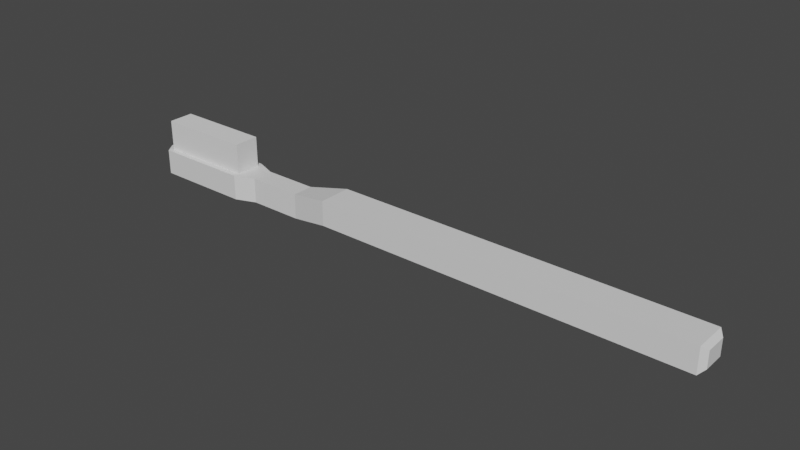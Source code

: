 # Source: zahnb_rste.blend  (saved by Blender 2.80.60; exported with 4.5.12 LTS)
import bpy
from mathutils import Matrix  # noqa: F401  (used for matrix-valued properties, if any)

bpy.ops.wm.read_factory_settings(use_empty=True)
scene = bpy.context.scene
scene.name = 'Scene'

# ---- collections
col_collection = bpy.data.collections.new('Collection'); scene.collection.children.link(col_collection)

# ---- materials (node trees are filled in below, after node groups)
mat_material = bpy.data.materials.new('Material')
mat_material.alpha_threshold = 0.0
mat_material.use_transparent_shadow = False
mat_material.roughness = 0.5
mat_material.line_color = (0.0, 0.0, 0.0, 1.0)

# ---- material node trees
mat_material.use_nodes = True; mat_material.node_tree.nodes.clear()
_N = mat_material.node_tree.nodes; _L = mat_material.node_tree.links
n0 = _N.new('ShaderNodeOutputMaterial'); n0.name = 'Material Output'; n0.location = (300, 300)
n1 = _N.new('ShaderNodeBsdfPrincipled'); n1.name = 'Principled BSDF'; n1.location = (10, 300)
n1.distribution = 'GGX'
n1.subsurface_method = 'BURLEY'
n1.inputs[3].default_value = 1.45
_L.new(n1.outputs[0], n0.inputs[0])
n0.is_active_output = True

# ---- world
world_world = bpy.data.worlds.new('World'); scene.world = world_world
world_world.use_nodes = True; world_world.node_tree.nodes.clear()
_N = world_world.node_tree.nodes; _L = world_world.node_tree.links
n0 = _N.new('ShaderNodeOutputWorld'); n0.name = 'World Output'; n0.location = (300, 300)
n1 = _N.new('ShaderNodeBackground'); n1.name = 'Background'; n1.location = (10, 300)
n1.inputs[0].default_value = (0.05088, 0.05088, 0.05088, 1.0)
_L.new(n1.outputs[0], n0.inputs[0])
n0.is_active_output = True
world_world.color = (0.05088, 0.05088, 0.05088)
world_world.use_sun_shadow = False
world_world.sun_shadow_jitter_overblur = 0.0

# ---- meshes
me_cube = bpy.data.meshes.new('Cube')
me_cube.from_pydata([(1.057, 0.907, 1.0), (1.057, 0.907, -1.0), (1.057, -0.907, 1.0), (1.057, -0.907, -1.0), (-1.09, 1.0, 0.3522), (-1.09, 1.0, -1.648), (-1.09, -1.0, 0.3522), (-1.09, -1.0, -1.648), (-0.7326, 1.0, -1.648), (-0.7326, -1.0, 0.3522), (-0.7326, -1.0, -1.648), (-0.7326, 1.0, 0.3522), (-0.6581, -0.5815, -1.648), (-0.6581, 0.5815, 0.3522), (-0.6581, 0.5815, -1.648), (-0.6581, -0.5815, 0.3522), (-0.3069, -0.907, -1.0), (-0.3069, 0.907, 1.0), (-0.3069, 0.907, -1.0), (-0.3069, -0.907, 1.0), (-0.4591, 0.5815, -1.648), (-0.4591, -0.5815, 0.3522), (-0.4591, -0.5815, -1.648), (-0.4591, 0.5815, 0.3522), (-1.118, 0.3875, -1.648), (-1.118, -0.3875, -1.648), (-1.118, -0.3875, 0.3522), (-1.118, 0.3875, 0.3522), (1.075, 0.5937, 0.6546), (1.075, 0.5937, -0.6546), (1.075, -0.5937, 0.6546), (1.075, -0.5937, -0.6546)], [], [(11, 4, 6, 9), (10, 9, 6, 7), (4, 5, 24, 27), (18, 1, 3, 16), (2, 3, 31, 30), (18, 17, 0, 1), (5, 4, 11, 8), (5, 8, 10, 7), (12, 15, 9, 10), (13, 11, 9, 15), (23, 13, 15, 21), (22, 21, 15, 12), (8, 11, 13, 14), (8, 14, 12, 10), (3, 2, 19, 16), (0, 17, 19, 2), (20, 23, 17, 18), (20, 18, 16, 22), (14, 20, 22, 12), (14, 13, 23, 20), (16, 19, 21, 22), (17, 23, 21, 19), (25, 26, 27, 24), (7, 6, 26, 25), (5, 7, 25, 24), (6, 4, 27, 26), (29, 28, 30, 31), (1, 0, 28, 29), (3, 1, 29, 31), (0, 2, 30, 28)])
_uv = me_cube.uv_layers.new(name='UVMap')
_uv.uv.foreach_set('vector', [0.5827, 0.0, 0.625, 0.0, 0.625, 0.25, 0.5827, 0.25, 0.375, 0.4577, 0.625, 0.4577, 0.625, 0.5, 0.375, 0.5, 0.875, 0.5, 0.625, 0.5, 0.625, 0.5, 0.875, 0.5, 0.4549, 0.75, 0.625, 0.75, 0.625, 1.0, 0.4549, 1.0, 0.625, 0.25, 0.375, 0.25, 0.375, 0.25, 0.625, 0.25, 0.625, 0.5799, 0.875, 0.5799, 0.875, 0.75, 0.625, 0.75, 0.625, 0.5, 0.875, 0.5, 0.875, 0.5423, 0.625, 0.5423, 0.375, 0.75, 0.4173, 0.75, 0.4173, 1.0, 0.375, 1.0, 0.375, 0.4511, 0.625, 0.4511, 0.625, 0.4577, 0.375, 0.4577, 0.5761, 0.0, 0.5827, 0.0, 0.5827, 0.25, 0.5761, 0.25, 0.5508, 0.0, 0.5761, 0.0, 0.5761, 0.25, 0.5508, 0.25, 0.375, 0.4258, 0.625, 0.4258, 0.625, 0.4511, 0.375, 0.4511, 0.625, 0.5423, 0.875, 0.5423, 0.875, 0.5489, 0.625, 0.5489, 0.4173, 0.75, 0.4239, 0.75, 0.4239, 1.0, 0.4173, 1.0, 0.375, 0.25, 0.625, 0.25, 0.625, 0.4201, 0.375, 0.4201, 0.375, 0.0, 0.5451, 0.0, 0.5451, 0.25, 0.375, 0.25, 0.625, 0.5742, 0.875, 0.5742, 0.875, 0.5799, 0.625, 0.5799, 0.4492, 0.75, 0.4549, 0.75, 0.4549, 1.0, 0.4492, 1.0, 0.4239, 0.75, 0.4492, 0.75, 0.4492, 1.0, 0.4239, 1.0, 0.625, 0.5489, 0.875, 0.5489, 0.875, 0.5742, 0.625, 0.5742, 0.375, 0.4201, 0.625, 0.4201, 0.625, 0.4258, 0.375, 0.4258, 0.5451, 0.0, 0.5508, 0.0, 0.5508, 0.25, 0.5451, 0.25, 0.375, 0.5, 0.625, 0.5, 0.625, 0.75, 0.375, 0.75, 0.375, 0.5, 0.625, 0.5, 0.625, 0.5, 0.375, 0.5, 0.375, 0.75, 0.375, 1.0, 0.375, 1.0, 0.375, 0.75, 0.625, 0.25, 0.625, 0.0, 0.625, 0.0, 0.625, 0.25, 0.125, 0.5, 0.375, 0.5, 0.375, 0.75, 0.125, 0.75, 0.625, 0.75, 0.875, 0.75, 0.875, 0.75, 0.625, 0.75, 0.625, 1.0, 0.625, 0.75, 0.625, 0.75, 0.625, 1.0, 0.375, 0.0, 0.375, 0.25, 0.375, 0.25, 0.375, 0.0])
me_cube.materials.append(mat_material)
me_cube.use_remesh_preserve_volume = False
me_cube.use_remesh_preserve_attributes = False
me_cube.use_mirror_vertex_groups = False
me_cube.update()
me_cube_001 = bpy.data.meshes.new('Cube.001')
me_cube_001.from_pydata([(-1.0, -1.0, -1.0), (-1.0, -1.0, 1.0), (-1.0, 1.0, -1.0), (-1.0, 1.0, 1.0), (1.0, -1.0, -1.0), (1.0, -1.0, 1.0), (1.0, 1.0, -1.0), (1.0, 1.0, 1.0)], [], [(0, 1, 3, 2), (2, 3, 7, 6), (6, 7, 5, 4), (4, 5, 1, 0), (2, 6, 4, 0), (7, 3, 1, 5)])
_uv = me_cube_001.uv_layers.new(name='UVMap')
_uv.uv.foreach_set('vector', [0.375, 0.0, 0.625, 0.0, 0.625, 0.25, 0.375, 0.25, 0.375, 0.25, 0.625, 0.25, 0.625, 0.5, 0.375, 0.5, 0.375, 0.5, 0.625, 0.5, 0.625, 0.75, 0.375, 0.75, 0.375, 0.75, 0.625, 0.75, 0.625, 1.0, 0.375, 1.0, 0.125, 0.5, 0.375, 0.5, 0.375, 0.75, 0.125, 0.75, 0.625, 0.5, 0.875, 0.5, 0.875, 0.75, 0.625, 0.75])
me_cube_001.use_remesh_preserve_volume = False
me_cube_001.use_remesh_preserve_attributes = False
me_cube_001.use_mirror_vertex_groups = False
me_cube_001.update()

# ---- objects
ob_cube = bpy.data.objects.new('Cube', me_cube)
ob_cube_001 = bpy.data.objects.new('Cube.001', me_cube_001)

# ---- transforms, parenting, visibility, modifiers, constraints
ob_cube.location = (0.0, 0.0, 0.0)
ob_cube.scale = (5.296, 0.3571, 0.2449)
ob_cube.lock_rotations_4d = False
ob_cube.empty_display_type = 'ARROWS'
ob_cube.lineart.crease_threshold = 0.0
ob_cube_001.location = (-4.805, 0.0, 0.3034)
ob_cube_001.scale = (0.9352, 0.2497, 0.3796)
ob_cube_001.lineart.crease_threshold = 0.0

# ---- collection membership
col_collection.objects.link(ob_cube)
col_collection.objects.link(ob_cube_001)

# ---- scene / render settings (as saved in the file)
scene.frame_start = 1; scene.frame_end = 250; scene.frame_set(1)
scene.render.engine = 'BLENDER_EEVEE_NEXT'
scene.cycles.use_denoising = False
scene.cycles.samples = 128
scene.cycles.sampling_pattern = 'TABULATED_SOBOL'
scene.cycles.use_adaptive_sampling = False
scene.cycles.use_light_tree = False
scene.view_settings.view_transform = 'Filmic'
bpy.context.view_layer.update()

# ---- added for rendering (the .blend has no active camera and no usable light): camera, sun
cam_auto = bpy.data.cameras.new('AutoCamera')
cam_auto.lens = 50.0
cam_auto.sensor_width = 36.0
cam_auto.clip_end = 1000.0
ob_auto_camera = bpy.data.objects.new('AutoCamera', cam_auto)
scene.collection.objects.link(ob_auto_camera)
ob_auto_camera.location = (10.7005, -12.9773, 8.79125)
ob_auto_camera.rotation_euler = (1.09748, -7.21219e-08, 0.694738)
scene.camera = ob_auto_camera
light_auto_sun = bpy.data.lights.new('AutoSun', 'SUN')
light_auto_sun.energy = 3.0
light_auto_sun.angle = 0.0523599
ob_auto_sun = bpy.data.objects.new('AutoSun', light_auto_sun)
scene.collection.objects.link(ob_auto_sun)
ob_auto_sun.rotation_euler = (0.872665, 0.174533, 0.523599)
bpy.context.view_layer.update()
